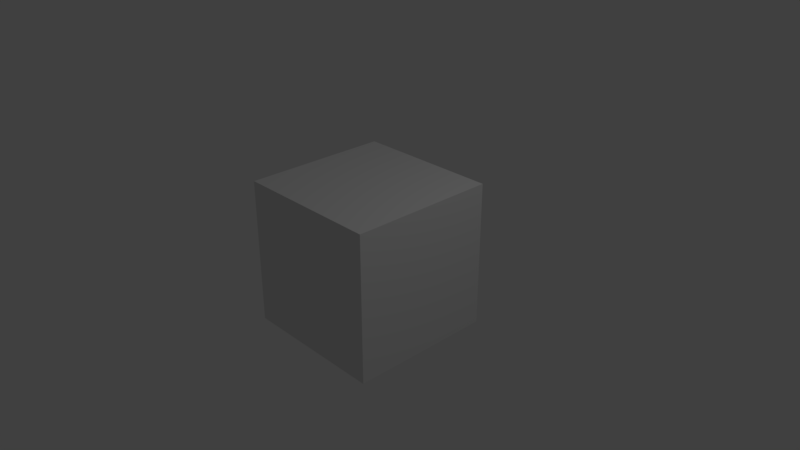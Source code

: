 # Source: square.blend  (saved by Blender 2.79.0; exported with 4.5.12 LTS)
import bpy
from mathutils import Matrix  # noqa: F401  (used for matrix-valued properties, if any)

bpy.ops.wm.read_factory_settings(use_empty=True)
scene = bpy.context.scene
scene.name = 'Scene'

# ---- collections
col_collection_1 = bpy.data.collections.new('Collection 1'); scene.collection.children.link(col_collection_1)

# ---- materials (node trees are filled in below, after node groups)
mat_material = bpy.data.materials.new('Material')
mat_material.alpha_threshold = 0.0
mat_material.use_transparent_shadow = False
mat_material.roughness = 0.5
mat_material.line_color = (0.0, 0.0, 0.0, 1.0)

# ---- material node trees

# ---- world
world_world = bpy.data.worlds.new('World'); scene.world = world_world
world_world.color = (0.05088, 0.05088, 0.05088)
world_world.use_sun_shadow = False
world_world.sun_shadow_jitter_overblur = 0.0
world_world.cycles.sampling_method = 'MANUAL'

# ---- cameras
cam_camera = bpy.data.cameras.new('Camera')
cam_camera.clip_end = 100.0
cam_camera.lens = 35.0
cam_camera.sensor_width = 32.0
cam_camera.sensor_height = 18.0
cam_camera.ortho_scale = 7.314
cam_camera.dof.focus_distance = 0.0
cam_camera.dof.aperture_fstop = 128.0

# ---- lights
light_lamp = bpy.data.lights.new('Lamp', 'POINT')
light_lamp.transmission_factor = 0.0
light_lamp.cutoff_distance = 30.0
light_lamp.energy = 100.0
light_lamp.shadow_buffer_clip_start = 1.001
light_lamp.shadow_soft_size = 0.1
light_lamp.shadow_maximum_resolution = 0.006
light_lamp.use_absolute_resolution = True

# ---- meshes
me_cube = bpy.data.meshes.new('Cube')
me_cube.from_pydata([(1.0, 1.0, -1.0), (1.0, -1.0, -1.0), (-1.0, -1.0, -1.0), (-1.0, 1.0, -1.0), (1.0, 1.0, 1.0), (1.0, -1.0, 1.0), (-1.0, -1.0, 1.0), (-1.0, 1.0, 1.0)], [], [(0, 1, 2, 3), (4, 7, 6, 5), (0, 4, 5, 1), (1, 5, 6, 2), (2, 6, 7, 3), (4, 0, 3, 7)])
me_cube.materials.append(mat_material)
me_cube.use_remesh_preserve_volume = False
me_cube.use_remesh_preserve_attributes = False
me_cube.use_mirror_vertex_groups = False
me_cube.update()

# ---- objects
ob_cube = bpy.data.objects.new('Cube', me_cube)
ob_lamp = bpy.data.objects.new('Lamp', light_lamp)
ob_camera = bpy.data.objects.new('Camera', cam_camera)

# ---- transforms, parenting, visibility, modifiers, constraints
ob_cube.location = (0.0, 0.0, 0.0)
ob_cube.lock_rotations_4d = False
ob_cube.empty_display_type = 'ARROWS'
ob_cube.lineart.crease_threshold = 0.0
ob_lamp.location = (4.076, 1.005, 5.904)
ob_lamp.rotation_euler = (0.6503, 0.05522, 1.866)
ob_lamp.lock_rotations_4d = False
ob_lamp.empty_display_type = 'ARROWS'
ob_lamp.color = (0.0, 0.0, 0.0, 0.0)
ob_lamp.lineart.crease_threshold = 0.0
ob_camera.location = (7.481, -6.508, 5.344)
ob_camera.rotation_euler = (1.109, 0.0, 0.8149)
ob_camera.lock_rotations_4d = False
ob_camera.empty_display_type = 'ARROWS'
ob_camera.color = (0.0, 0.0, 0.0, 0.0)
ob_camera.display_type = 'WIRE'
ob_camera.lineart.crease_threshold = 0.0

# ---- collection membership
col_collection_1.objects.link(ob_cube)
col_collection_1.objects.link(ob_lamp)
col_collection_1.objects.link(ob_camera)

# ---- scene / render settings (as saved in the file)
scene.camera = ob_camera
scene.frame_start = 1; scene.frame_end = 250; scene.frame_set(1)
scene.render.engine = 'BLENDER_EEVEE_NEXT'
scene.render.resolution_percentage = 50
scene.render.dither_intensity = 0.0
scene.cycles.use_denoising = False
scene.cycles.samples = 128
scene.cycles.sampling_pattern = 'TABULATED_SOBOL'
scene.cycles.use_adaptive_sampling = False
scene.cycles.use_light_tree = False
scene.cycles.blur_glossy = 0.0
scene.cycles.sample_clamp_indirect = 0.0
scene.view_settings.view_transform = 'Standard'
bpy.context.view_layer.update()
